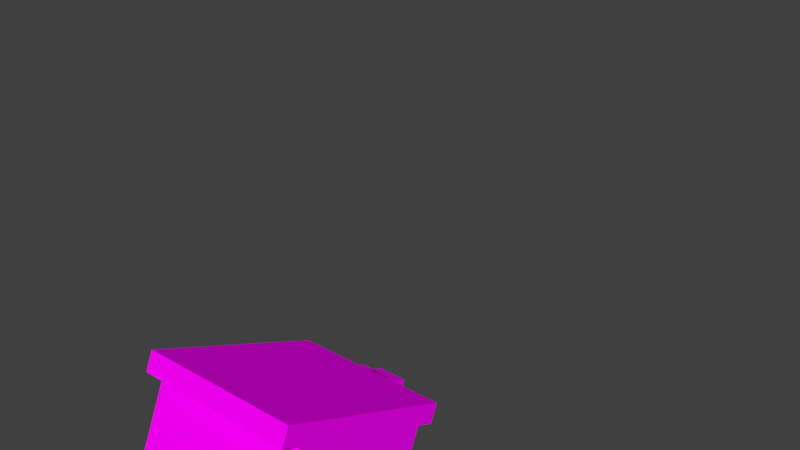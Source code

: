 # Source: body_3anim.blend  (saved by Blender 2.79.0; exported with 4.5.12 LTS)
import bpy
from mathutils import Matrix  # noqa: F401  (used for matrix-valued properties, if any)

bpy.ops.wm.read_factory_settings(use_empty=True)
scene = bpy.context.scene
scene.name = 'Scene'

# ---- collections
col_collection_1 = bpy.data.collections.new('Collection 1'); scene.collection.children.link(col_collection_1)

# ---- images (referenced by path relative to the original .blend; pixels are not part of the script)
import os
ASSET_DIR = os.environ.get("B2B_ASSET_DIR", "")  # directory of the original .blend (textures are referenced by path, not embedded)
HERE = os.path.dirname(os.path.abspath(__file__))  # packed textures are extracted next to this script under _unpacked/

def load_image(name, relpath, width, height, colorspace="sRGB"):
    """Load a texture the original file referenced (path relative to the .blend, or extracted next to this script)."""
    p = next((c for c in (os.path.join(HERE, relpath), os.path.join(ASSET_DIR, relpath)) if relpath and os.path.exists(c)), "")
    if p:
        img = bpy.data.images.load(p, check_existing=True)
        img.name = name
    else:  # same state as the original file: an image datablock whose file is absent (Cycles renders it pink)
        img = bpy.data.images.new(name, width, height)
        img.source = "FILE"
        img.filepath = "//" + (relpath or name)
    img.colorspace_settings.name = colorspace
    return img
img_avatar__body_3_png = load_image('avatar__body_3.png', 'avatar__body_3.png', 1024, 1024, 'sRGB')
img_avatar_leg_3_png = load_image('avatar_leg_3.png', 'avatar_leg_3.png', 1024, 1024, 'sRGB')
img_avatar_arm_2_png = load_image('avatar_arm_2.png', 'avatar_arm_2.png', 1024, 1024, 'sRGB')

# ---- materials (node trees are filled in below, after node groups)
mat_base_body = bpy.data.materials.new('base_body')
mat_base_body.alpha_threshold = 0.0
mat_base_body.roughness = 0.5
mat_base_leg = bpy.data.materials.new('base_leg')
mat_base_leg.alpha_threshold = 0.0
mat_base_leg.roughness = 0.5
mat_skin = bpy.data.materials.new('Skin')
mat_skin.alpha_threshold = 0.0
mat_skin.diffuse_color = (1.0, 1.0, 1.0, 1.0)
mat_skin.roughness = 0.5
mat_skin.specular_intensity = 0.0

# ---- material node trees
mat_base_body.use_nodes = True; mat_base_body.node_tree.nodes.clear()
_N = mat_base_body.node_tree.nodes; _L = mat_base_body.node_tree.links
n0 = _N.new('ShaderNodeOutputMaterial'); n0.name = 'Material Output'; n0.location = (300, 300)
n1 = _N.new('ShaderNodeBsdfPrincipled'); n1.name = 'Principled BSDF'; n1.location = (10, 300)
n1.width = 150
n1.subsurface_method = 'BURLEY'
n1.inputs[2].default_value = 0.0
n1.inputs[3].default_value = 1.45
n1.inputs[9].default_value = (1.0, 1.0, 1.0)
n1.inputs[13].default_value = 0.0
n2 = _N.new('ShaderNodeTexImage'); n2.name = 'Image Texture'; n2.location = (-180, 300)
n2.width = 140
n2.image = img_avatar__body_3_png
_L.new(n1.outputs[0], n0.inputs[0])
_L.new(n2.outputs[0], n1.inputs[0])
n0.is_active_output = True
mat_base_leg.use_nodes = True; mat_base_leg.node_tree.nodes.clear()
_N = mat_base_leg.node_tree.nodes; _L = mat_base_leg.node_tree.links
n0 = _N.new('ShaderNodeOutputMaterial'); n0.name = 'Material Output'; n0.location = (300, 300)
n1 = _N.new('ShaderNodeBsdfPrincipled'); n1.name = 'Principled BSDF'; n1.location = (10, 300)
n1.width = 150
n1.subsurface_method = 'BURLEY'
n1.inputs[2].default_value = 0.0
n1.inputs[3].default_value = 1.45
n1.inputs[9].default_value = (1.0, 1.0, 1.0)
n1.inputs[13].default_value = 0.0
n2 = _N.new('ShaderNodeTexImage'); n2.name = 'Image Texture'; n2.location = (-180, 300)
n2.width = 140
n2.image = img_avatar_leg_3_png
_L.new(n1.outputs[0], n0.inputs[0])
_L.new(n2.outputs[0], n1.inputs[0])
n0.is_active_output = True
mat_skin.use_nodes = True; mat_skin.node_tree.nodes.clear()
_N = mat_skin.node_tree.nodes; _L = mat_skin.node_tree.links
n0 = _N.new('ShaderNodeOutputMaterial'); n0.name = 'Material Output'; n0.location = (300, 300)
n1 = _N.new('ShaderNodeBsdfPrincipled'); n1.name = 'Principled BSDF'; n1.location = (10, 300)
n1.width = 150
n1.subsurface_method = 'BURLEY'
n1.inputs[2].default_value = 0.0
n1.inputs[3].default_value = 1.45
n1.inputs[9].default_value = (1.0, 1.0, 1.0)
n1.inputs[13].default_value = 0.0
n2 = _N.new('ShaderNodeTexImage'); n2.name = 'Image Texture'; n2.location = (-180, 300)
n2.width = 140
n2.image = img_avatar_arm_2_png
_L.new(n1.outputs[0], n0.inputs[0])
_L.new(n2.outputs[0], n1.inputs[0])
n0.is_active_output = True

# ---- world
world_world = bpy.data.worlds.new('World'); scene.world = world_world
world_world.color = (0.05088, 0.05088, 0.05088)
world_world.use_sun_shadow = False
world_world.sun_shadow_jitter_overblur = 0.0
world_world.cycles.sampling_method = 'MANUAL'

# ---- meshes
me_plane_001 = bpy.data.meshes.new('Plane.001')
me_plane_001.from_pydata([(-0.5, -1.0, 0.0), (0.5, -1.0, 0.0), (-0.5, 1.0, 0.0), (0.5, 1.0, 0.0), (0.5, -1.0, -0.1), (0.5, 1.0, -0.1), (0.4, -1.0, -0.1), (0.4, 1.0, -0.1), (0.4, -1.0, -1.3), (0.4, 1.0, -1.3), (-0.4, -1.0, -1.3), (-0.4, 1.0, -1.3), (-0.4, -1.0, -0.1), (-0.4, 1.0, -0.1), (-0.5, -1.0, -0.1), (-0.5, 1.0, -0.1)], [], [(0, 1, 3, 2), (3, 1, 4, 5), (5, 4, 6, 7), (7, 6, 8, 9), (9, 8, 10, 11), (11, 10, 12, 13), (13, 12, 14, 15), (2, 15, 14, 0), (0, 14, 4, 1), (6, 12, 10, 8), (2, 3, 5, 15), (9, 11, 13, 7)])
_uv = me_plane_001.uv_layers.new(name='UVMap')
_uv.uv.foreach_set('vector', [0.4781, 0.5474, 0.4781, 0.5076, 0.5754, 0.5076, 0.5754, 0.5474, 0.9737, 0.0, 0.9737, 0.5, 0.9474, 0.5, 0.9474, 2.98e-08, 0.9474, 0.0, 0.9474, 0.5, 0.9211, 0.5, 0.9211, 2.98e-08, 0.6316, 2.98e-08, 0.6316, 0.5, 0.3158, 0.5, 0.3158, 0.0, 0.2105, 0.5, 0.2105, 1.0, 1.098e-07, 1.0, 0.0, 0.5, 0.3158, 0.0, 0.3158, 0.5, 2.039e-07, 0.5, 0.0, 1.192e-07, 0.9737, 0.5, 0.9737, 0.0, 1.0, 0.0, 1.0, 0.5, 0.8947, 0.0, 0.9211, 0.0, 0.9211, 0.5, 0.8947, 0.5, 0.6555, 0.75, 0.634, 0.75, 0.634, 0.5, 0.6555, 0.5, 0.2105, 0.5025, 0.4211, 0.5025, 0.4211, 0.8, 0.2105, 0.8, 0.6827, 0.5, 0.6827, 0.75, 0.6589, 0.75, 0.6589, 0.5, 0.6316, 0.8, 0.4211, 0.8, 0.421, 0.5025, 0.6316, 0.5025])
_ca = me_plane_001.color_attributes.new('Col', 'BYTE_COLOR', 'CORNER')
_ca.data.foreach_set('color', [1.0, 1.0, 1.0, 1.0, 1.0, 1.0, 1.0, 1.0, 1.0, 1.0, 1.0, 1.0, 1.0, 1.0, 1.0, 1.0, 1.0, 1.0, 1.0, 1.0, 1.0, 1.0, 1.0, 1.0, 1.0, 1.0, 1.0, 1.0, 1.0, 1.0, 1.0, 1.0, 1.0, 1.0, 1.0, 1.0, 1.0, 1.0, 1.0, 1.0, 1.0, 1.0, 1.0, 1.0, 1.0, 1.0, 1.0, 1.0, 1.0, 1.0, 1.0, 1.0, 1.0, 1.0, 1.0, 1.0, 1.0, 1.0, 1.0, 1.0, 1.0, 1.0, 1.0, 1.0, 1.0, 1.0, 1.0, 1.0, 1.0, 1.0, 1.0, 1.0, 1.0, 1.0, 1.0, 1.0, 1.0, 1.0, 1.0, 1.0, 1.0, 1.0, 1.0, 1.0, 1.0, 1.0, 1.0, 1.0, 1.0, 1.0, 1.0, 1.0, 1.0, 1.0, 1.0, 1.0, 1.0, 1.0, 1.0, 1.0, 1.0, 1.0, 1.0, 1.0, 1.0, 1.0, 1.0, 1.0, 1.0, 1.0, 1.0, 1.0, 1.0, 1.0, 1.0, 1.0, 1.0, 1.0, 1.0, 1.0, 1.0, 1.0, 1.0, 1.0, 1.0, 1.0, 1.0, 1.0, 1.0, 1.0, 1.0, 1.0, 1.0, 1.0, 1.0, 1.0, 1.0, 1.0, 1.0, 1.0, 1.0, 1.0, 1.0, 1.0, 1.0, 1.0, 1.0, 1.0, 1.0, 1.0, 1.0, 1.0, 1.0, 1.0, 1.0, 1.0, 1.0, 1.0, 1.0, 1.0, 1.0, 1.0, 1.0, 1.0, 1.0, 1.0, 1.0, 1.0, 1.0, 1.0, 1.0, 1.0, 1.0, 1.0, 1.0, 1.0, 1.0, 1.0, 1.0, 1.0, 1.0, 1.0, 1.0, 1.0, 1.0, 1.0, 1.0, 1.0, 1.0, 1.0, 1.0, 1.0])
me_plane_001.materials.append(mat_base_body)
me_plane_001.use_remesh_preserve_volume = False
me_plane_001.use_remesh_preserve_attributes = False
me_plane_001.use_mirror_vertex_groups = False
me_plane_001.update()
me_plane_005 = bpy.data.meshes.new('Plane.005')
me_plane_005.from_pydata([(-1.0, -1.0, -5.0), (0.0, -1.0, -5.0), (-1.0, 1.0, -5.0), (0.0, 1.0, -5.0), (0.0, -1.0, -7.0), (0.0, 1.0, -7.0), (-1.0, -1.0, -7.0), (-1.0, 1.0, -7.0)], [], [(0, 1, 3, 2), (3, 1, 4, 5), (5, 4, 6, 7), (2, 7, 6, 0), (3, 5, 7, 2), (0, 6, 4, 1)])
_uv = me_plane_005.uv_layers.new(name='UVMap')
_uv.uv.foreach_set('vector', [0.6, 4.47e-08, 0.8, 0.0, 0.8, 0.5, 0.6, 0.5, 0.4, 1.0, 9.537e-08, 1.0, 0.0, 0.5, 0.4, 0.5, 0.6, 0.0, 0.6, 0.5, 0.4, 0.5, 0.4, 2.98e-08, 0.4, 0.5, -1.809e-05, 0.5, 1.827e-05, -1.448e-05, 0.4, 1.46e-05, 0.8, 0.5, 0.8, 0.0, 1.0, 0.0, 1.0, 0.5, 0.8, 0.5, 0.8, 1.0, 0.6, 1.0, 0.6, 0.5])
me_plane_005.materials.append(mat_base_leg)
me_plane_005.use_remesh_preserve_volume = False
me_plane_005.use_remesh_preserve_attributes = False
me_plane_005.use_mirror_vertex_groups = False
me_plane_005.update()
me_plane_002 = bpy.data.meshes.new('Plane.002')
me_plane_002.from_pydata([(-1.0, -1.0, -5.0), (0.0, -1.0, -5.0), (-1.0, 1.0, -5.0), (0.0, 1.0, -5.0), (0.0, -1.0, -7.0), (0.0, 1.0, -7.0), (-1.0, -1.0, -7.0), (-1.0, 1.0, -7.0)], [], [(0, 1, 3, 2), (3, 1, 4, 5), (5, 4, 6, 7), (2, 7, 6, 0), (3, 5, 7, 2), (0, 6, 4, 1)])
_uv = me_plane_002.uv_layers.new(name='UVMap')
_uv.uv.foreach_set('vector', [0.6, 4.47e-08, 0.8, 0.0, 0.8, 0.5, 0.6, 0.5, 0.4, 1.0, 9.537e-08, 1.0, 0.0, 0.5, 0.4, 0.5, 0.6, 0.0, 0.6, 0.5, 0.4, 0.5, 0.4, 2.98e-08, 0.4, 0.5, -1.91e-05, 0.5, 1.928e-05, -1.526e-05, 0.4, 1.544e-05, 0.8, 0.5, 0.8, 0.0, 1.0, 0.0, 1.0, 0.5, 0.8, 0.5, 0.8, 1.0, 0.6, 1.0, 0.6, 0.5])
me_plane_002.materials.append(mat_base_leg)
me_plane_002.use_remesh_preserve_volume = False
me_plane_002.use_remesh_preserve_attributes = False
me_plane_002.use_mirror_vertex_groups = False
me_plane_002.update()
me_plane_006 = bpy.data.meshes.new('Plane.006')
me_plane_006.from_pydata([(-1.0, -1.0, 0.0), (0.4904, -1.0, 2.459e-07), (-1.0, 1.0, 0.0), (0.4904, 1.0, 2.459e-07), (0.4904, -1.0, -7.79), (0.4904, 1.0, -7.79), (-1.0, -1.0, -7.79), (-1.0, 1.0, -7.79)], [], [(0, 1, 3, 2), (3, 1, 4, 5), (5, 4, 6, 7), (2, 7, 6, 0), (3, 5, 7, 2), (0, 6, 4, 1)])
_uv = me_plane_006.uv_layers.new(name='UVMap')
_uv.uv.foreach_set('vector', [0.4116, 0.1042, 0.5884, 0.1042, 0.5884, 0.7875, 0.4116, 0.7875, 0.4116, 0.1042, 0.5884, 0.1042, 0.5884, 0.7875, 0.4116, 0.7875, 0.4116, 0.1042, 0.5884, 0.1042, 0.5884, 0.7875, 0.4116, 0.7875, 0.4116, 0.1042, 0.5884, 0.1042, 0.5884, 0.7875, 0.4116, 0.7875, 0.4116, 0.1042, 0.5884, 0.1042, 0.5884, 0.7875, 0.4116, 0.7875, 0.4116, 0.1042, 0.5884, 0.1042, 0.5884, 0.7875, 0.4116, 0.7875])
me_plane_006.materials.append(mat_skin)
me_plane_006.use_remesh_preserve_volume = False
me_plane_006.use_remesh_preserve_attributes = False
me_plane_006.use_mirror_vertex_groups = False
me_plane_006.update()
me_plane_007 = bpy.data.meshes.new('Plane.007')
me_plane_007.from_pydata([(-1.624, -1.0, 3.152e-06), (0.0, -1.0, 0.0), (-1.624, 1.0, 3.152e-06), (0.0, 1.0, 0.0), (-2.801e-06, -1.0, -7.196), (-2.801e-06, 1.0, -7.196), (-1.624, -1.0, -7.196), (-1.624, 1.0, -7.196)], [], [(0, 1, 3, 2), (3, 1, 4, 5), (5, 4, 6, 7), (2, 7, 6, 0), (3, 5, 7, 2), (0, 6, 4, 1)])
_uv = me_plane_007.uv_layers.new(name='UVMap')
_uv.uv.foreach_set('vector', [0.419, 0.1052, 0.581, 0.1052, 0.581, 0.7816, 0.419, 0.7816, 0.419, 0.1052, 0.581, 0.1052, 0.581, 0.7816, 0.419, 0.7816, 0.419, 0.1052, 0.581, 0.1052, 0.581, 0.7816, 0.419, 0.7816, 0.419, 0.1052, 0.581, 0.1052, 0.581, 0.7816, 0.419, 0.7816, 0.419, 0.1052, 0.581, 0.1052, 0.581, 0.7816, 0.419, 0.7816, 0.419, 0.1052, 0.581, 0.1052, 0.581, 0.7816, 0.419, 0.7816])
me_plane_007.materials.append(mat_skin)
me_plane_007.use_remesh_preserve_volume = False
me_plane_007.use_remesh_preserve_attributes = False
me_plane_007.use_mirror_vertex_groups = False
me_plane_007.update()
arm_armature = bpy.data.armatures.new('Armature')  # bones are not reproduced

# ---- objects
ob_armature = bpy.data.objects.new('Armature', arm_armature)
ob_body = bpy.data.objects.new('body', me_plane_001)
ob_leg_l = bpy.data.objects.new('leg.l', me_plane_005)
ob_leg_r = bpy.data.objects.new('leg.r', me_plane_002)
ob_arm_l = bpy.data.objects.new('arm.l', me_plane_006)
ob_arm_r = bpy.data.objects.new('arm.r', me_plane_007)

# ---- transforms, parenting, visibility, modifiers, constraints
ob_armature.location = (0.003391, 0.0, 0.0211)
ob_armature.rotation_euler = (-0.3818, -0.0, 0.0)
ob_armature.scale = (0.06517, 0.06517, 0.06517)
ob_armature.show_in_front = True
ob_armature.lineart.crease_threshold = 0.0
ob_body.parent = ob_armature
ob_body.matrix_parent_inverse = Matrix(((-4.659e-07, -15.34, 2.053e-07, -1.613e-08), (15.33, -3.005e-06, 0.6133, -0.5533), (-0.6133, 2.221e-07, 15.33, -1.321), (0.0, 0.0, 0.0, 1.0)))
ob_body.location = (0.003218, 0.0, 0.0959)
ob_body.scale = (0.06454, 0.02582, 0.06454)
ob_body.lineart.crease_threshold = 0.0
_vg = ob_body.vertex_groups.new(name='Bone')
_vg = ob_body.vertex_groups.new(name='Bone.005')
_vg = ob_body.vertex_groups.new(name='Bone.006')
_vg = ob_body.vertex_groups.new(name='Bone.007')
_vg = ob_body.vertex_groups.new(name='Bone.008')
ob_leg_l.parent = ob_armature
ob_leg_l.matrix_parent_inverse = Matrix(((15.34, 1.099e-06, 4.573e-07, -0.2977), (9.146e-07, 5.484e-07, -15.34, 0.01445), (-7.21e-07, 15.34, -3.065e-07, 8.573e-09), (0.0, 0.0, 0.0, 1.0)))
ob_leg_l.location = (0.02258, 0.0, 0.04427)
ob_leg_l.scale = (0.006454, 0.006454, 0.006454)
ob_leg_l.lineart.crease_threshold = 0.0
ob_leg_r.parent = ob_armature
ob_leg_r.matrix_parent_inverse = Matrix(((15.34, -1.684e-06, -9.146e-07, 0.1937), (-1.372e-06, -1.241e-07, -15.34, 0.01156), (-2.036e-07, 15.34, -5.092e-08, -1.806e-08), (0.0, 0.0, 0.0, 1.0)))
ob_leg_r.location = (-0.00969, 0.0, 0.04427)
ob_leg_r.scale = (0.006454, 0.006454, 0.006454)
ob_leg_r.lineart.crease_threshold = 0.0
ob_arm_l.parent = ob_armature
ob_arm_l.matrix_parent_inverse = Matrix(((15.34, -2.127e-06, -3.231e-15, -0.5001), (5.716e-08, 8.353e-07, -15.34, 0.8121), (-4.186e-07, 15.34, 2.331e-08, 2.497e-08), (0.0, 0.0, 0.0, 1.0)))
ob_arm_l.location = (0.03549, 0.0, 0.08944)
ob_arm_l.scale = (0.006454, 0.006454, 0.006454)
ob_arm_l.lineart.crease_threshold = 0.0
ob_arm_r.parent = ob_armature
ob_arm_r.matrix_parent_inverse = Matrix(((15.34, 8.861e-07, 5.716e-08, 0.3902), (2.858e-08, 4.712e-07, -15.34, 0.815), (4.39e-07, 15.34, 3.032e-09, 2.408e-08), (0.0, 0.0, 0.0, 1.0)))
ob_arm_r.location = (-0.0226, 0.0, 0.08944)
ob_arm_r.scale = (0.006454, 0.006454, 0.006454)
ob_arm_r.lineart.crease_threshold = 0.0

# ---- collection membership
col_collection_1.objects.link(ob_armature)
col_collection_1.objects.link(ob_body)
col_collection_1.objects.link(ob_leg_l)
col_collection_1.objects.link(ob_leg_r)
col_collection_1.objects.link(ob_arm_l)
col_collection_1.objects.link(ob_arm_r)

# ---- scene / render settings (as saved in the file)
scene.frame_start = 1; scene.frame_end = 250; scene.frame_set(12)
scene.render.engine = 'CYCLES'
scene.render.resolution_percentage = 50
scene.render.dither_intensity = 0.0
scene.cycles.use_denoising = False
scene.cycles.samples = 128
scene.cycles.sampling_pattern = 'TABULATED_SOBOL'
scene.cycles.use_adaptive_sampling = False
scene.cycles.use_light_tree = False
scene.cycles.blur_glossy = 0.0
scene.cycles.sample_clamp_indirect = 0.0
scene.view_settings.view_transform = 'Standard'
bpy.context.view_layer.update()

# ---- added for rendering (the .blend has no active camera and no usable light): camera, sun
cam_auto = bpy.data.cameras.new('AutoCamera')
cam_auto.lens = 50.0
cam_auto.sensor_width = 36.0
cam_auto.clip_end = 1000.0
ob_auto_camera = bpy.data.objects.new('AutoCamera', cam_auto)
scene.collection.objects.link(ob_auto_camera)
ob_auto_camera.location = (0.189022, -0.202404, 0.219782)
ob_auto_camera.rotation_euler = (1.09748, -7.21219e-08, 0.694738)
scene.camera = ob_auto_camera
light_auto_sun = bpy.data.lights.new('AutoSun', 'SUN')
light_auto_sun.energy = 3.0
light_auto_sun.angle = 0.0523599
ob_auto_sun = bpy.data.objects.new('AutoSun', light_auto_sun)
scene.collection.objects.link(ob_auto_sun)
ob_auto_sun.rotation_euler = (0.872665, 0.174533, 0.523599)
bpy.context.view_layer.update()
